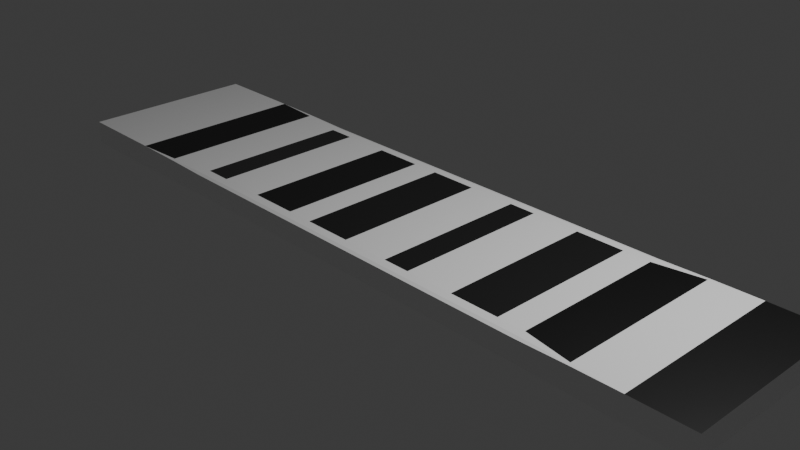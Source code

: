 # Source: zebra_crossing.blend  (saved by Blender 5.0.119; exported with 4.5.12 LTS)
import bpy
from mathutils import Matrix  # noqa: F401  (used for matrix-valued properties, if any)

bpy.ops.wm.read_factory_settings(use_empty=True)
scene = bpy.context.scene
scene.name = 'Scene'

# ---- collections
col_collection = bpy.data.collections.new('Collection'); scene.collection.children.link(col_collection)

# ---- materials (node trees are filled in below, after node groups)
mat_material = bpy.data.materials.new('Material')
mat_material.alpha_threshold = 0.0
mat_material.use_backface_culling_lightprobe_volume = False
mat_material.roughness = 0.5
mat_material.line_color = (0.0, 0.0, 0.0, 1.0)
mat_material_001 = bpy.data.materials.new('Material.001')
mat_material_002 = bpy.data.materials.new('Material.002')
mat_material_003 = bpy.data.materials.new('Material.003')
mat_material_004 = bpy.data.materials.new('Material.004')
mat_material_005 = bpy.data.materials.new('Material.005')
mat_material_006 = bpy.data.materials.new('Material.006')
mat_material_007 = bpy.data.materials.new('Material.007')
mat_material_008 = bpy.data.materials.new('Material.008')

# ---- material node trees
mat_material.use_nodes = True; mat_material.node_tree.nodes.clear()
_N = mat_material.node_tree.nodes; _L = mat_material.node_tree.links
n0 = _N.new('ShaderNodeOutputMaterial'); n0.name = 'Material Output'; n0.location = (200, 100)
n1 = _N.new('ShaderNodeBsdfPrincipled'); n1.name = 'Principled BSDF'; n1.location = (-200, 100)
n1.inputs[0].default_value = (0.966, 0.966, 0.966, 1.0)
_L.new(n1.outputs[0], n0.inputs[0])
n0.is_active_output = True
mat_material_001.use_nodes = True; mat_material_001.node_tree.nodes.clear()
_N = mat_material_001.node_tree.nodes; _L = mat_material_001.node_tree.links
n0 = _N.new('ShaderNodeBsdfPrincipled'); n0.name = 'Principled BSDF'; n0.location = (-200, 100)
n0.inputs[0].default_value = (0.0, 0.0, 0.0, 1.0)
n1 = _N.new('ShaderNodeOutputMaterial'); n1.name = 'Material Output'; n1.location = (200, 100)
_L.new(n0.outputs[0], n1.inputs[0])
n1.is_active_output = True
mat_material_002.use_nodes = True; mat_material_002.node_tree.nodes.clear()
_N = mat_material_002.node_tree.nodes; _L = mat_material_002.node_tree.links
n0 = _N.new('ShaderNodeBsdfPrincipled'); n0.name = 'Principled BSDF'; n0.location = (-200, 100)
n0.inputs[0].default_value = (0.0, 0.0, 0.0, 1.0)
n1 = _N.new('ShaderNodeOutputMaterial'); n1.name = 'Material Output'; n1.location = (200, 100)
_L.new(n0.outputs[0], n1.inputs[0])
n1.is_active_output = True
mat_material_003.use_nodes = True; mat_material_003.node_tree.nodes.clear()
_N = mat_material_003.node_tree.nodes; _L = mat_material_003.node_tree.links
n0 = _N.new('ShaderNodeBsdfPrincipled'); n0.name = 'Principled BSDF'; n0.location = (-200, 100)
n0.inputs[0].default_value = (0.009334, 0.009334, 0.009334, 1.0)
n1 = _N.new('ShaderNodeOutputMaterial'); n1.name = 'Material Output'; n1.location = (200, 100)
_L.new(n0.outputs[0], n1.inputs[0])
n1.is_active_output = True
mat_material_004.use_nodes = True; mat_material_004.node_tree.nodes.clear()
_N = mat_material_004.node_tree.nodes; _L = mat_material_004.node_tree.links
n0 = _N.new('ShaderNodeBsdfPrincipled'); n0.name = 'Principled BSDF'; n0.location = (-200, 100)
n0.inputs[0].default_value = (0.01174, 0.01174, 0.01174, 1.0)
n1 = _N.new('ShaderNodeOutputMaterial'); n1.name = 'Material Output'; n1.location = (200, 100)
_L.new(n0.outputs[0], n1.inputs[0])
n1.is_active_output = True
mat_material_005.use_nodes = True; mat_material_005.node_tree.nodes.clear()
_N = mat_material_005.node_tree.nodes; _L = mat_material_005.node_tree.links
n0 = _N.new('ShaderNodeBsdfPrincipled'); n0.name = 'Principled BSDF'; n0.location = (-200, 100)
n0.inputs[0].default_value = (0.01261, 0.01261, 0.01261, 1.0)
n1 = _N.new('ShaderNodeOutputMaterial'); n1.name = 'Material Output'; n1.location = (200, 100)
_L.new(n0.outputs[0], n1.inputs[0])
n1.is_active_output = True
mat_material_006.use_nodes = True; mat_material_006.node_tree.nodes.clear()
_N = mat_material_006.node_tree.nodes; _L = mat_material_006.node_tree.links
n0 = _N.new('ShaderNodeBsdfPrincipled'); n0.name = 'Principled BSDF'; n0.location = (-200, 100)
n0.inputs[0].default_value = (0.0109, 0.0109, 0.0109, 1.0)
n1 = _N.new('ShaderNodeOutputMaterial'); n1.name = 'Material Output'; n1.location = (200, 100)
_L.new(n0.outputs[0], n1.inputs[0])
n1.is_active_output = True
mat_material_007.use_nodes = True; mat_material_007.node_tree.nodes.clear()
_N = mat_material_007.node_tree.nodes; _L = mat_material_007.node_tree.links
n0 = _N.new('ShaderNodeBsdfPrincipled'); n0.name = 'Principled BSDF'; n0.location = (-200, 100)
n0.inputs[0].default_value = (0.02608, 0.02608, 0.02608, 1.0)
n1 = _N.new('ShaderNodeOutputMaterial'); n1.name = 'Material Output'; n1.location = (200, 100)
_L.new(n0.outputs[0], n1.inputs[0])
n1.is_active_output = True
mat_material_008.use_nodes = True; mat_material_008.node_tree.nodes.clear()
_N = mat_material_008.node_tree.nodes; _L = mat_material_008.node_tree.links
n0 = _N.new('ShaderNodeBsdfPrincipled'); n0.name = 'Principled BSDF'; n0.location = (-200, 100)
n0.inputs[0].default_value = (0.0109, 0.0109, 0.0109, 1.0)
n1 = _N.new('ShaderNodeOutputMaterial'); n1.name = 'Material Output'; n1.location = (200, 100)
_L.new(n0.outputs[0], n1.inputs[0])
n1.is_active_output = True

# ---- world
world_world = bpy.data.worlds.new('World'); scene.world = world_world
world_world.use_nodes = True; world_world.node_tree.nodes.clear()
_N = world_world.node_tree.nodes; _L = world_world.node_tree.links
n0 = _N.new('ShaderNodeOutputWorld'); n0.name = 'World Output'; n0.location = (200, 100)
n1 = _N.new('ShaderNodeBackground'); n1.name = 'Background'; n1.location = (-200, 100)
n1.inputs[0].default_value = (0.05088, 0.05088, 0.05088, 1.0)
_L.new(n1.outputs[0], n0.inputs[0])
n0.is_active_output = True
world_world.color = (0.05088, 0.05088, 0.05088)
world_world.sun_shadow_jitter_overblur = 0.0

# ---- cameras
cam_camera = bpy.data.cameras.new('Camera')
cam_camera.clip_end = 100.0
cam_camera.ortho_scale = 7.314

# ---- lights
light_light = bpy.data.lights.new('Light', 'POINT')
light_light.energy = 1000.0
light_light.shadow_soft_size = 0.1

# ---- meshes
me_cube = bpy.data.meshes.new('Cube')
me_cube.from_pydata([(1.0, 1.0, 1.0), (1.0, 1.0, -1.0), (1.0, -1.0, 1.0), (1.0, -1.0, -1.0), (-1.0, 1.0, 1.0), (-1.0, 1.0, -1.0), (-1.0, -1.0, 1.0), (-1.0, -1.0, -1.0), (0.5799, 0.8696, -1.0), (0.5799, 1.0, -0.8696), (0.8407, 1.0, -1.0), (0.5799, 0.9618, -0.9618), (0.6771, 0.9781, -0.9781), (0.7105, 1.0, -0.9619), (0.7105, 0.9619, -1.0), (0.5074, 0.8696, -1.0), (0.2466, 0.8696, -1.0), (0.2466, 1.0, -0.8696), (0.5074, 1.0, -0.8696), (0.377, 0.8696, -1.0), (0.377, 0.9618, -0.9618), (0.2466, 0.9618, -0.9618), (0.377, 1.0, -0.8696), (0.5074, 0.9618, -0.9618), (0.174, 0.8696, -1.0), (-0.08675, 0.8696, -1.0), (-0.08675, 1.0, -0.8696), (0.174, 1.0, -0.8696), (0.04364, 0.8696, -1.0), (0.04364, 0.9618, -0.9618), (-0.08675, 0.9618, -0.9618), (0.04364, 1.0, -0.8696), (0.174, 0.9618, -0.9618), (-0.1593, 0.8696, -1.0), (-0.4201, 0.8696, -1.0), (-0.4201, 1.0, -0.8696), (-0.1593, 1.0, -0.8696), (-0.2897, 0.8696, -1.0), (-0.2897, 0.9618, -0.9618), (-0.4201, 0.9618, -0.9618), (-0.2897, 1.0, -0.8696), (-0.1593, 0.9618, -0.9618), (-0.4926, 0.8696, -1.0), (-0.7534, 1.0, -1.0), (-0.4926, 1.0, -0.8696), (-0.6232, 0.9619, -1.0), (-0.5899, 0.9781, -0.9781), (-0.6232, 1.0, -0.9619), (-0.4926, 0.9618, -0.9618), (0.5799, -0.8696, 1.0), (0.5799, -1.0, 0.8696), (0.8407, -1.0, 1.0), (0.5799, -0.9618, 0.9618), (0.6771, -0.9781, 0.9781), (0.7105, -1.0, 0.9619), (0.7105, -0.9619, 1.0), (0.5074, -0.8696, 1.0), (0.2466, -0.8696, 1.0), (0.2466, -1.0, 0.8696), (0.5074, -1.0, 0.8696), (0.377, -0.8696, 1.0), (0.377, -0.9618, 0.9618), (0.2466, -0.9618, 0.9618), (0.377, -1.0, 0.8696), (0.5074, -0.9618, 0.9618), (0.174, -0.8696, 1.0), (-0.08675, -0.8696, 1.0), (-0.08675, -1.0, 0.8696), (0.174, -1.0, 0.8696), (0.04364, -0.8696, 1.0), (0.04364, -0.9618, 0.9618), (-0.08675, -0.9618, 0.9618), (0.04364, -1.0, 0.8696), (0.174, -0.9618, 0.9618), (-0.1593, -0.8696, 1.0), (-0.4201, -0.8696, 1.0), (-0.4201, -1.0, 0.8696), (-0.1593, -1.0, 0.8696), (-0.2897, -0.8696, 1.0), (-0.2897, -0.9618, 0.9618), (-0.4201, -0.9618, 0.9618), (-0.2897, -1.0, 0.8696), (-0.1593, -0.9618, 0.9618), (-0.4926, -0.8696, 1.0), (-0.7534, -1.0, 1.0), (-0.4926, -1.0, 0.8696), (-0.6232, -0.9619, 1.0), (-0.5899, -0.9781, 0.9781), (-0.6232, -1.0, 0.9619), (-0.4926, -0.9618, 0.9618), (-0.4926, -1.0, -0.8696), (-0.7534, -1.0, -1.0), (-0.4926, -0.8696, -1.0), (-0.6232, -1.0, -0.9619), (-0.5899, -0.9781, -0.9781), (-0.6232, -0.9619, -1.0), (-0.4926, -0.9618, -0.9618), (-0.4201, -1.0, -0.8696), (-0.4201, -0.8696, -1.0), (-0.1593, -0.8696, -1.0), (-0.1593, -1.0, -0.8696), (-0.4201, -0.9618, -0.9618), (-0.2897, -0.9618, -0.9618), (-0.2897, -0.8696, -1.0), (-0.1593, -0.9618, -0.9618), (-0.2897, -1.0, -0.8696), (-0.08675, -1.0, -0.8696), (-0.08675, -0.8696, -1.0), (0.174, -0.8696, -1.0), (0.174, -1.0, -0.8696), (-0.08675, -0.9618, -0.9618), (0.04364, -0.9618, -0.9618), (0.04364, -0.8696, -1.0), (0.174, -0.9618, -0.9618), (0.04364, -1.0, -0.8696), (0.2466, -1.0, -0.8696), (0.2466, -0.8696, -1.0), (0.5074, -0.8696, -1.0), (0.5074, -1.0, -0.8696), (0.2466, -0.9618, -0.9618), (0.377, -0.9618, -0.9618), (0.377, -0.8696, -1.0), (0.5074, -0.9618, -0.9618), (0.377, -1.0, -0.8696), (0.5799, -1.0, -0.8696), (0.5799, -0.8696, -1.0), (0.8407, -1.0, -1.0), (0.5799, -0.9618, -0.9618), (0.6771, -0.9781, -0.9781), (0.7105, -0.9619, -1.0), (0.7105, -1.0, -0.9619), (-0.4926, 0.8696, 1.0), (-0.4926, 1.0, 0.8696), (-0.7534, 1.0, 1.0), (-0.4926, 0.9618, 0.9618), (-0.5899, 0.9781, 0.9781), (-0.6232, 1.0, 0.9619), (-0.6232, 0.9619, 1.0), (-0.4201, 0.8696, 1.0), (-0.1593, 0.8696, 1.0), (-0.1593, 1.0, 0.8696), (-0.4201, 1.0, 0.8696), (-0.2897, 0.8696, 1.0), (-0.2897, 0.9618, 0.9618), (-0.1593, 0.9618, 0.9618), (-0.2897, 1.0, 0.8696), (-0.4201, 0.9618, 0.9618), (-0.08675, 0.8696, 1.0), (0.174, 0.8696, 1.0), (0.174, 1.0, 0.8696), (-0.08675, 1.0, 0.8696), (0.04364, 0.8696, 1.0), (0.04364, 0.9618, 0.9618), (0.174, 0.9618, 0.9618), (0.04364, 1.0, 0.8696), (-0.08675, 0.9618, 0.9618), (0.2466, 0.8696, 1.0), (0.5074, 0.8696, 1.0), (0.5074, 1.0, 0.8696), (0.2466, 1.0, 0.8696), (0.377, 0.8696, 1.0), (0.377, 0.9618, 0.9618), (0.5074, 0.9618, 0.9618), (0.377, 1.0, 0.8696), (0.2466, 0.9618, 0.9618), (0.5799, 0.8696, 1.0), (0.8407, 1.0, 1.0), (0.5799, 1.0, 0.8696), (0.7105, 0.9619, 1.0), (0.6771, 0.9781, 0.9781), (0.7105, 1.0, 0.9619), (0.5799, 0.9618, 0.9618)], [], [(7, 6, 4, 5), (1, 0, 2, 3), (8, 11, 12, 14), (9, 13, 12, 11), (10, 14, 12, 13), (15, 19, 20, 23), (16, 21, 20, 19), (17, 22, 20, 21), (18, 23, 20, 22), (24, 28, 29, 32), (25, 30, 29, 28), (26, 31, 29, 30), (27, 32, 29, 31), (33, 37, 38, 41), (34, 39, 38, 37), (35, 40, 38, 39), (36, 41, 38, 40), (42, 45, 46, 48), (43, 47, 46, 45), (44, 48, 46, 47), (49, 52, 53, 55), (50, 54, 53, 52), (51, 55, 53, 54), (56, 60, 61, 64), (57, 62, 61, 60), (58, 63, 61, 62), (59, 64, 61, 63), (65, 69, 70, 73), (66, 71, 70, 69), (67, 72, 70, 71), (68, 73, 70, 72), (74, 78, 79, 82), (75, 80, 79, 78), (76, 81, 79, 80), (77, 82, 79, 81), (83, 86, 87, 89), (84, 88, 87, 86), (85, 89, 87, 88), (90, 93, 94, 96), (91, 95, 94, 93), (92, 96, 94, 95), (97, 101, 102, 105), (98, 103, 102, 101), (99, 104, 102, 103), (100, 105, 102, 104), (106, 110, 111, 114), (107, 112, 111, 110), (108, 113, 111, 112), (109, 114, 111, 113), (115, 119, 120, 123), (116, 121, 120, 119), (117, 122, 120, 121), (118, 123, 120, 122), (124, 127, 128, 130), (125, 129, 128, 127), (126, 130, 128, 129), (131, 134, 135, 137), (132, 136, 135, 134), (133, 137, 135, 136), (138, 142, 143, 146), (139, 144, 143, 142), (140, 145, 143, 144), (141, 146, 143, 145), (147, 151, 152, 155), (148, 153, 152, 151), (149, 154, 152, 153), (150, 155, 152, 154), (156, 160, 161, 164), (157, 162, 161, 160), (158, 163, 161, 162), (159, 164, 161, 163), (165, 168, 169, 171), (166, 170, 169, 168), (167, 171, 169, 170), (8, 15, 23, 11), (11, 23, 18, 9), (16, 24, 32, 21), (21, 32, 27, 17), (25, 33, 41, 30), (30, 41, 36, 26), (34, 42, 48, 39), (39, 48, 44, 35), (49, 56, 64, 52), (52, 64, 59, 50), (57, 65, 73, 62), (62, 73, 68, 58), (66, 74, 82, 71), (71, 82, 77, 67), (75, 83, 89, 80), (80, 89, 85, 76), (92, 98, 101, 96), (96, 101, 97, 90), (99, 107, 110, 104), (104, 110, 106, 100), (108, 116, 119, 113), (113, 119, 115, 109), (117, 125, 127, 122), (122, 127, 124, 118), (131, 138, 146, 134), (134, 146, 141, 132), (139, 147, 155, 144), (144, 155, 150, 140), (148, 156, 164, 153), (153, 164, 159, 149), (157, 165, 171, 162), (162, 171, 167, 158), (132, 44, 47, 136), (136, 47, 43, 133), (140, 36, 40, 145), (145, 40, 35, 141), (149, 27, 31, 154), (154, 31, 26, 150), (158, 18, 22, 163), (163, 22, 17, 159), (166, 10, 13, 170), (170, 13, 9, 167), (42, 92, 95, 45), (45, 95, 91, 43), (33, 99, 103, 37), (37, 103, 98, 34), (24, 108, 112, 28), (28, 112, 107, 25), (15, 117, 121, 19), (19, 121, 116, 16), (10, 126, 129, 14), (14, 129, 125, 8), (50, 124, 130, 54), (54, 130, 126, 51), (58, 115, 123, 63), (63, 123, 118, 59), (67, 106, 114, 72), (72, 114, 109, 68), (76, 97, 105, 81), (81, 105, 100, 77), (84, 91, 93, 88), (88, 93, 90, 85), (165, 49, 55, 168), (168, 55, 51, 166), (156, 57, 60, 160), (160, 60, 56, 157), (147, 66, 69, 151), (151, 69, 65, 148), (138, 75, 78, 142), (142, 78, 74, 139), (133, 84, 86, 137), (137, 86, 83, 131), (10, 166, 0, 1), (15, 8, 125, 117), (10, 1, 3, 126), (18, 158, 167, 9), (27, 149, 159, 17), (24, 16, 116, 108), (36, 140, 150, 26), (33, 25, 107, 99), (44, 132, 141, 35), (42, 34, 98, 92), (5, 43, 91, 7), (5, 4, 133, 43), (0, 166, 51, 2), (124, 50, 59, 118), (3, 2, 51, 126), (165, 157, 56, 49), (115, 58, 68, 109), (156, 148, 65, 57), (106, 67, 77, 100), (147, 139, 74, 66), (97, 76, 85, 90), (138, 131, 83, 75), (91, 84, 6, 7), (133, 4, 6, 84)])
me_cube.polygons.foreach_set('material_index', [0, 0, 0, 0, 0, 0, 0, 0, 0, 0, 0, 0, 0, 0, 0, 0, 0, 0, 0, 0, 0, 0, 0, 0, 0, 0, 0, 0, 0, 0, 0, 0, 0, 0, 0, 0, 0, 0, 0, 0, 0, 0, 0, 0, 0, 0, 0, 0, 0, 0, 0, 0, 0, 0, 0, 0, 0, 0, 0, 0, 0, 0, 0, 0, 0, 0, 0, 0, 0, 0, 0, 0, 0, 0, 0, 0, 0, 0, 0, 0, 0, 0, 0, 0, 0, 0, 0, 0, 0, 0, 0, 0, 0, 0, 0, 0, 0, 0, 0, 0, 0, 0, 0, 0, 0, 0, 0, 0, 0, 0, 0, 0, 0, 0, 0, 0, 0, 0, 0, 0, 0, 0, 0, 0, 0, 0, 0, 0, 0, 0, 0, 0, 0, 0, 0, 0, 2, 0, 0, 3, 5, 0, 0, 6, 8, 0, 0, 0, 0, 0, 0, 0, 0, 0, 0, 0, 0, 0, 1, 0, 0, 0, 0, 4, 0, 0, 0, 7, 0, 0])
_uv = me_cube.uv_layers.new(name='UVMap')
_uv.uv.foreach_set('vector', [0.375, 0.0, 0.625, 0.0, 0.625, 0.25, 0.375, 0.25, 0.375, 0.5, 0.625, 0.5, 0.625, 0.75, 0.375, 0.75, 0.3225, 0.5163, 0.3225, 0.5, 0.3367, 0.5014, 0.3388, 0.5048, 0.3913, 0.4475, 0.3798, 0.4638, 0.3777, 0.4638, 0.375, 0.4475, 0.3551, 0.5, 0.3388, 0.5048, 0.3367, 0.5014, 0.3388, 0.5, 0.3134, 0.5163, 0.2971, 0.5163, 0.2971, 0.5024, 0.3134, 0.5, 0.2808, 0.5163, 0.2808, 0.5, 0.2971, 0.5024, 0.2971, 0.5163, 0.3913, 0.4058, 0.3913, 0.4221, 0.3774, 0.4221, 0.375, 0.4058, 0.3913, 0.4384, 0.375, 0.4384, 0.3774, 0.4221, 0.3913, 0.4221, 0.2718, 0.5163, 0.2555, 0.5163, 0.2555, 0.5024, 0.2718, 0.5, 0.2392, 0.5163, 0.2392, 0.5, 0.2555, 0.5024, 0.2555, 0.5163, 0.3913, 0.3642, 0.3913, 0.3805, 0.3774, 0.3805, 0.375, 0.3642, 0.3913, 0.3968, 0.375, 0.3968, 0.3774, 0.3805, 0.3913, 0.3805, 0.2301, 0.5163, 0.2138, 0.5163, 0.2138, 0.5024, 0.2301, 0.5, 0.1975, 0.5163, 0.1975, 0.5, 0.2138, 0.5024, 0.2138, 0.5163, 0.3913, 0.3225, 0.3913, 0.3388, 0.3774, 0.3388, 0.375, 0.3225, 0.3913, 0.3551, 0.375, 0.3551, 0.3774, 0.3388, 0.3913, 0.3388, 0.1884, 0.5163, 0.1721, 0.5048, 0.1721, 0.5027, 0.1884, 0.5, 0.375, 0.2808, 0.3798, 0.2971, 0.3764, 0.2992, 0.375, 0.2971, 0.3913, 0.3134, 0.375, 0.3134, 0.3764, 0.2992, 0.3798, 0.2971, 0.6775, 0.7337, 0.6775, 0.75, 0.6633, 0.7486, 0.6612, 0.7452, 0.6087, 0.8025, 0.6202, 0.7862, 0.6223, 0.7862, 0.625, 0.8025, 0.6449, 0.75, 0.6612, 0.7452, 0.6633, 0.7486, 0.6612, 0.75, 0.6866, 0.7337, 0.7029, 0.7337, 0.7029, 0.7476, 0.6866, 0.75, 0.7192, 0.7337, 0.7192, 0.75, 0.7029, 0.7476, 0.7029, 0.7337, 0.6087, 0.8442, 0.6087, 0.8279, 0.6226, 0.8279, 0.625, 0.8442, 0.6087, 0.8116, 0.625, 0.8116, 0.6226, 0.8279, 0.6087, 0.8279, 0.7282, 0.7337, 0.7445, 0.7337, 0.7445, 0.7476, 0.7282, 0.75, 0.7608, 0.7337, 0.7608, 0.75, 0.7445, 0.7476, 0.7445, 0.7337, 0.6087, 0.8858, 0.6087, 0.8695, 0.6226, 0.8695, 0.625, 0.8858, 0.6087, 0.8532, 0.625, 0.8532, 0.6226, 0.8695, 0.6087, 0.8695, 0.7699, 0.7337, 0.7862, 0.7337, 0.7862, 0.7476, 0.7699, 0.75, 0.8025, 0.7337, 0.8025, 0.75, 0.7862, 0.7476, 0.7862, 0.7337, 0.6087, 0.9275, 0.6087, 0.9112, 0.6226, 0.9112, 0.625, 0.9275, 0.6087, 0.8949, 0.625, 0.8949, 0.6226, 0.9112, 0.6087, 0.9112, 0.8116, 0.7337, 0.8279, 0.7452, 0.8279, 0.7473, 0.8116, 0.75, 0.625, 0.9692, 0.6202, 0.9529, 0.6236, 0.9508, 0.625, 0.9529, 0.6087, 0.9366, 0.625, 0.9366, 0.6236, 0.9508, 0.6202, 0.9529, 0.3913, 0.9366, 0.3798, 0.9529, 0.3777, 0.9529, 0.375, 0.9366, 0.1558, 0.75, 0.1721, 0.7452, 0.1742, 0.7486, 0.1721, 0.75, 0.1884, 0.7337, 0.1884, 0.75, 0.1742, 0.7486, 0.1721, 0.7452, 0.3913, 0.9275, 0.375, 0.9275, 0.3774, 0.9112, 0.3913, 0.9112, 0.1975, 0.7337, 0.2138, 0.7337, 0.2138, 0.7476, 0.1975, 0.75, 0.2301, 0.7337, 0.2301, 0.75, 0.2138, 0.7476, 0.2138, 0.7337, 0.3913, 0.8949, 0.3913, 0.9112, 0.3774, 0.9112, 0.375, 0.8949, 0.3913, 0.8858, 0.375, 0.8858, 0.3774, 0.8695, 0.3913, 0.8695, 0.2392, 0.7337, 0.2555, 0.7337, 0.2555, 0.7476, 0.2392, 0.75, 0.2718, 0.7337, 0.2718, 0.75, 0.2555, 0.7476, 0.2555, 0.7337, 0.3913, 0.8532, 0.3913, 0.8695, 0.3774, 0.8695, 0.375, 0.8532, 0.3913, 0.8442, 0.375, 0.8442, 0.3774, 0.8279, 0.3913, 0.8279, 0.2808, 0.7337, 0.2971, 0.7337, 0.2971, 0.7476, 0.2808, 0.75, 0.3134, 0.7337, 0.3134, 0.75, 0.2971, 0.7476, 0.2971, 0.7337, 0.3913, 0.8116, 0.3913, 0.8279, 0.3774, 0.8279, 0.375, 0.8116, 0.3913, 0.8025, 0.375, 0.8025, 0.3764, 0.7883, 0.3798, 0.7862, 0.3225, 0.7337, 0.3388, 0.7452, 0.3388, 0.7473, 0.3225, 0.75, 0.375, 0.7699, 0.3798, 0.7862, 0.3764, 0.7883, 0.375, 0.7862, 0.8116, 0.5163, 0.8116, 0.5, 0.8258, 0.5014, 0.8279, 0.5048, 0.6087, 0.3134, 0.6202, 0.2971, 0.6223, 0.2971, 0.625, 0.3134, 0.8442, 0.5, 0.8279, 0.5048, 0.8258, 0.5014, 0.8279, 0.5, 0.8025, 0.5163, 0.7862, 0.5163, 0.7862, 0.5024, 0.8025, 0.5, 0.7699, 0.5163, 0.7699, 0.5, 0.7862, 0.5024, 0.7862, 0.5163, 0.6087, 0.3551, 0.6087, 0.3388, 0.6226, 0.3388, 0.625, 0.3551, 0.6087, 0.3225, 0.625, 0.3225, 0.6226, 0.3388, 0.6087, 0.3388, 0.7608, 0.5163, 0.7445, 0.5163, 0.7445, 0.5024, 0.7608, 0.5, 0.7282, 0.5163, 0.7282, 0.5, 0.7445, 0.5024, 0.7445, 0.5163, 0.6087, 0.3968, 0.6087, 0.3805, 0.6226, 0.3805, 0.625, 0.3968, 0.6087, 0.3642, 0.625, 0.3642, 0.6226, 0.3805, 0.6087, 0.3805, 0.7192, 0.5163, 0.7029, 0.5163, 0.7029, 0.5024, 0.7192, 0.5, 0.6866, 0.5163, 0.6866, 0.5, 0.7029, 0.5024, 0.7029, 0.5163, 0.6087, 0.4384, 0.6087, 0.4221, 0.6226, 0.4221, 0.625, 0.4384, 0.6087, 0.4058, 0.625, 0.4058, 0.6226, 0.4221, 0.6087, 0.4221, 0.6775, 0.5163, 0.6612, 0.5048, 0.6612, 0.5027, 0.6775, 0.5, 0.625, 0.4801, 0.6202, 0.4638, 0.6236, 0.4617, 0.625, 0.4638, 0.6087, 0.4475, 0.625, 0.4475, 0.6236, 0.4617, 0.6202, 0.4638, 0.3225, 0.5163, 0.3134, 0.5163, 0.3134, 0.5, 0.3225, 0.5, 0.375, 0.4475, 0.375, 0.4384, 0.3913, 0.4384, 0.3913, 0.4475, 0.2808, 0.5163, 0.2718, 0.5163, 0.2718, 0.5, 0.2808, 0.5, 0.375, 0.4058, 0.375, 0.3968, 0.3913, 0.3968, 0.3913, 0.4058, 0.2392, 0.5163, 0.2301, 0.5163, 0.2301, 0.5, 0.2392, 0.5, 0.375, 0.3642, 0.375, 0.3551, 0.3913, 0.3551, 0.3913, 0.3642, 0.1975, 0.5163, 0.1884, 0.5163, 0.1884, 0.5, 0.1975, 0.5, 0.375, 0.3225, 0.375, 0.3134, 0.3913, 0.3134, 0.3913, 0.3225, 0.6775, 0.7337, 0.6866, 0.7337, 0.6866, 0.75, 0.6775, 0.75, 0.625, 0.8025, 0.625, 0.8116, 0.6087, 0.8116, 0.6087, 0.8025, 0.7192, 0.7337, 0.7282, 0.7337, 0.7282, 0.75, 0.7192, 0.75, 0.625, 0.8442, 0.625, 0.8532, 0.6087, 0.8532, 0.6087, 0.8442, 0.7608, 0.7337, 0.7699, 0.7337, 0.7699, 0.75, 0.7608, 0.75, 0.625, 0.8858, 0.625, 0.8949, 0.6087, 0.8949, 0.6087, 0.8858, 0.8025, 0.7337, 0.8116, 0.7337, 0.8116, 0.75, 0.8025, 0.75, 0.625, 0.9275, 0.625, 0.9366, 0.6087, 0.9366, 0.6087, 0.9275, 0.1884, 0.7337, 0.1975, 0.7337, 0.1975, 0.75, 0.1884, 0.75, 0.375, 0.9366, 0.375, 0.9275, 0.3913, 0.9275, 0.3913, 0.9366, 0.2301, 0.7337, 0.2392, 0.7337, 0.2392, 0.75, 0.2301, 0.75, 0.375, 0.8949, 0.375, 0.8858, 0.3913, 0.8858, 0.3913, 0.8949, 0.2718, 0.7337, 0.2808, 0.7337, 0.2808, 0.75, 0.2718, 0.75, 0.375, 0.8532, 0.375, 0.8442, 0.3913, 0.8442, 0.3913, 0.8532, 0.3134, 0.7337, 0.3225, 0.7337, 0.3225, 0.75, 0.3134, 0.75, 0.375, 0.8116, 0.375, 0.8025, 0.3913, 0.8025, 0.3913, 0.8116, 0.8116, 0.5163, 0.8025, 0.5163, 0.8025, 0.5, 0.8116, 0.5, 0.625, 0.3134, 0.625, 0.3225, 0.6087, 0.3225, 0.6087, 0.3134, 0.7699, 0.5163, 0.7608, 0.5163, 0.7608, 0.5, 0.7699, 0.5, 0.625, 0.3551, 0.625, 0.3642, 0.6087, 0.3642, 0.6087, 0.3551, 0.7282, 0.5163, 0.7192, 0.5163, 0.7192, 0.5, 0.7282, 0.5, 0.625, 0.3968, 0.625, 0.4058, 0.6087, 0.4058, 0.6087, 0.3968, 0.6866, 0.5163, 0.6775, 0.5163, 0.6775, 0.5, 0.6866, 0.5, 0.625, 0.4384, 0.625, 0.4475, 0.6087, 0.4475, 0.6087, 0.4384, 0.6087, 0.3134, 0.3913, 0.3134, 0.3798, 0.2971, 0.6202, 0.2971, 0.6202, 0.2971, 0.3798, 0.2971, 0.375, 0.2808, 0.625, 0.2808, 0.6087, 0.3551, 0.3913, 0.3551, 0.3913, 0.3388, 0.6087, 0.3388, 0.6087, 0.3388, 0.3913, 0.3388, 0.3913, 0.3225, 0.6087, 0.3225, 0.6087, 0.3968, 0.3913, 0.3968, 0.3913, 0.3805, 0.6087, 0.3805, 0.6087, 0.3805, 0.3913, 0.3805, 0.3913, 0.3642, 0.6087, 0.3642, 0.6087, 0.4384, 0.3913, 0.4384, 0.3913, 0.4221, 0.6087, 0.4221, 0.6087, 0.4221, 0.3913, 0.4221, 0.3913, 0.4058, 0.6087, 0.4058, 0.625, 0.4801, 0.375, 0.4801, 0.3798, 0.4638, 0.6202, 0.4638, 0.6202, 0.4638, 0.3798, 0.4638, 0.3913, 0.4475, 0.6087, 0.4475, 0.1884, 0.5163, 0.1884, 0.7337, 0.1721, 0.7452, 0.1721, 0.5048, 0.1721, 0.5048, 0.1721, 0.7452, 0.1558, 0.75, 0.1558, 0.5, 0.2301, 0.5163, 0.2301, 0.7337, 0.2138, 0.7337, 0.2138, 0.5163, 0.2138, 0.5163, 0.2138, 0.7337, 0.1975, 0.7337, 0.1975, 0.5163, 0.2718, 0.5163, 0.2718, 0.7337, 0.2555, 0.7337, 0.2555, 0.5163, 0.2555, 0.5163, 0.2555, 0.7337, 0.2392, 0.7337, 0.2392, 0.5163, 0.3134, 0.5163, 0.3134, 0.7337, 0.2971, 0.7337, 0.2971, 0.5163, 0.2971, 0.5163, 0.2971, 0.7337, 0.2808, 0.7337, 0.2808, 0.5163, 0.3551, 0.5, 0.3551, 0.75, 0.3388, 0.7452, 0.3388, 0.5048, 0.3388, 0.5048, 0.3388, 0.7452, 0.3225, 0.7337, 0.3225, 0.5163, 0.6087, 0.8025, 0.3913, 0.8025, 0.3798, 0.7862, 0.6202, 0.7862, 0.6202, 0.7862, 0.3798, 0.7862, 0.375, 0.7699, 0.625, 0.7699, 0.6087, 0.8442, 0.3913, 0.8442, 0.3913, 0.8279, 0.6087, 0.8279, 0.6087, 0.8279, 0.3913, 0.8279, 0.3913, 0.8116, 0.6087, 0.8116, 0.6087, 0.8858, 0.3913, 0.8858, 0.3913, 0.8695, 0.6087, 0.8695, 0.6087, 0.8695, 0.3913, 0.8695, 0.3913, 0.8532, 0.6087, 0.8532, 0.6087, 0.9275, 0.3913, 0.9275, 0.3913, 0.9112, 0.6087, 0.9112, 0.6087, 0.9112, 0.3913, 0.9112, 0.3913, 0.8949, 0.6087, 0.8949, 0.625, 0.9692, 0.375, 0.9692, 0.3798, 0.9529, 0.6202, 0.9529, 0.6202, 0.9529, 0.3798, 0.9529, 0.3913, 0.9366, 0.6087, 0.9366, 0.6775, 0.5163, 0.6775, 0.7337, 0.6612, 0.7452, 0.6612, 0.5048, 0.6612, 0.5048, 0.6612, 0.7452, 0.6449, 0.75, 0.6449, 0.5, 0.7192, 0.5163, 0.7192, 0.7337, 0.7029, 0.7337, 0.7029, 0.5163, 0.7029, 0.5163, 0.7029, 0.7337, 0.6866, 0.7337, 0.6866, 0.5163, 0.7608, 0.5163, 0.7608, 0.7337, 0.7445, 0.7337, 0.7445, 0.5163, 0.7445, 0.5163, 0.7445, 0.7337, 0.7282, 0.7337, 0.7282, 0.5163, 0.8025, 0.5163, 0.8025, 0.7337, 0.7862, 0.7337, 0.7862, 0.5163, 0.7862, 0.5163, 0.7862, 0.7337, 0.7699, 0.7337, 0.7699, 0.5163, 0.8442, 0.5, 0.8442, 0.75, 0.8279, 0.7452, 0.8279, 0.5048, 0.8279, 0.5048, 0.8279, 0.7452, 0.8116, 0.7337, 0.8116, 0.5163, 0.375, 0.4801, 0.625, 0.4801, 0.625, 0.5, 0.375, 0.5, 0.3134, 0.5163, 0.3225, 0.5163, 0.3225, 0.7337, 0.3134, 0.7337, 0.3551, 0.5, 0.375, 0.5, 0.375, 0.75, 0.3551, 0.75, 0.3913, 0.4384, 0.6087, 0.4384, 0.6087, 0.4475, 0.3913, 0.4475, 0.3913, 0.3968, 0.6087, 0.3968, 0.6087, 0.4058, 0.3913, 0.4058, 0.2718, 0.5163, 0.2808, 0.5163, 0.2808, 0.7337, 0.2718, 0.7337, 0.3913, 0.3551, 0.6087, 0.3551, 0.6087, 0.3642, 0.3913, 0.3642, 0.2301, 0.5163, 0.2392, 0.5163, 0.2392, 0.7337, 0.2301, 0.7337, 0.3913, 0.3134, 0.6087, 0.3134, 0.6087, 0.3225, 0.3913, 0.3225, 0.1884, 0.5163, 0.1975, 0.5163, 0.1975, 0.7337, 0.1884, 0.7337, 0.125, 0.5, 0.1558, 0.5, 0.1558, 0.75, 0.125, 0.75, 0.375, 0.25, 0.625, 0.25, 0.625, 0.2808, 0.375, 0.2808, 0.625, 0.5, 0.6449, 0.5, 0.6449, 0.75, 0.625, 0.75, 0.3913, 0.8025, 0.6087, 0.8025, 0.6087, 0.8116, 0.3913, 0.8116, 0.375, 0.75, 0.625, 0.75, 0.625, 0.7699, 0.375, 0.7699, 0.6775, 0.5163, 0.6866, 0.5163, 0.6866, 0.7337, 0.6775, 0.7337, 0.3913, 0.8442, 0.6087, 0.8442, 0.6087, 0.8532, 0.3913, 0.8532, 0.7192, 0.5163, 0.7282, 0.5163, 0.7282, 0.7337, 0.7192, 0.7337, 0.3913, 0.8858, 0.6087, 0.8858, 0.6087, 0.8949, 0.3913, 0.8949, 0.7608, 0.5163, 0.7699, 0.5163, 0.7699, 0.7337, 0.7608, 0.7337, 0.3913, 0.9275, 0.6087, 0.9275, 0.6087, 0.9366, 0.3913, 0.9366, 0.8025, 0.5163, 0.8116, 0.5163, 0.8116, 0.7337, 0.8025, 0.7337, 0.375, 0.9692, 0.625, 0.9692, 0.625, 1.0, 0.375, 1.0, 0.8442, 0.5, 0.875, 0.5, 0.875, 0.75, 0.8442, 0.75])
me_cube.materials.append(mat_material)
me_cube.materials.append(mat_material_001)
me_cube.materials.append(mat_material_002)
me_cube.materials.append(mat_material_003)
me_cube.materials.append(mat_material_004)
me_cube.materials.append(mat_material_005)
me_cube.materials.append(mat_material_006)
me_cube.materials.append(mat_material_007)
me_cube.materials.append(mat_material_008)
me_cube.use_mirror_vertex_groups = False
me_cube.update()

# ---- objects
ob_cube = bpy.data.objects.new('Cube', me_cube)
ob_light = bpy.data.objects.new('Light', light_light)
ob_camera = bpy.data.objects.new('Camera', cam_camera)

# ---- transforms, parenting, visibility, modifiers, constraints
ob_cube.location = (0.0, 0.0, 0.0)
ob_cube.scale = (4.181, 1.0, 0.1343)
ob_cube.lock_rotations_4d = False
ob_cube.empty_display_type = 'ARROWS'
ob_cube.lineart.crease_threshold = 0.0
ob_light.location = (4.076, 1.005, 5.904)
ob_light.rotation_euler = (0.6503, 0.05522, 1.866)
ob_light.lock_rotations_4d = False
ob_light.empty_display_type = 'ARROWS'
ob_light.color = (0.0, 0.0, 0.0, 0.0)
ob_light.lineart.crease_threshold = 0.0
ob_camera.location = (7.359, -6.926, 4.958)
ob_camera.rotation_euler = (1.109, 0.0, 0.8149)
ob_camera.lock_rotations_4d = False
ob_camera.empty_display_type = 'ARROWS'
ob_camera.color = (0.0, 0.0, 0.0, 0.0)
ob_camera.display_type = 'WIRE'
ob_camera.lineart.crease_threshold = 0.0

# ---- collection membership
col_collection.objects.link(ob_cube)
col_collection.objects.link(ob_light)
col_collection.objects.link(ob_camera)

# ---- scene / render settings (as saved in the file)
scene.camera = ob_camera
scene.frame_start = 1; scene.frame_end = 250; scene.frame_set(1)
scene.render.engine = 'BLENDER_EEVEE_NEXT'
scene.render.bake_bias = 0.0
scene.render.bake_samples = 0
scene.cycles.sampling_pattern = 'TABULATED_SOBOL'
scene.eevee.use_volume_custom_range = False
bpy.context.view_layer.update()
